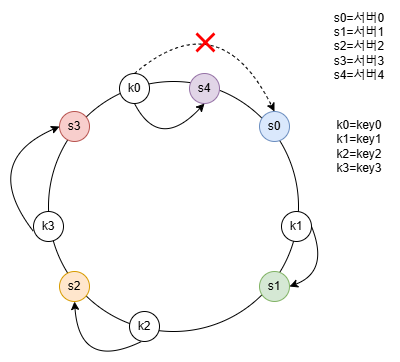

The diagram above was exported from draw.io. Its source (the exported page's mxGraphModel, read from the mxfile embedded in the PNG):
<mxGraphModel dx="819" dy="441" grid="1" gridSize="10" guides="1" tooltips="1" connect="1" arrows="1" fold="1" page="1" pageScale="1" pageWidth="827" pageHeight="1169" math="0" shadow="0">
  <root>
    <mxCell id="0" />
    <mxCell id="1" parent="0" />
    <mxCell id="CXFf_yLnJKcqaa92Wy5I-1" value="" style="ellipse;whiteSpace=wrap;html=1;fillColor=none;" vertex="1" parent="1">
      <mxGeometry x="289" y="140" width="250" height="250" as="geometry" />
    </mxCell>
    <mxCell id="CXFf_yLnJKcqaa92Wy5I-2" value="s1" style="ellipse;whiteSpace=wrap;html=1;fillColor=#d5e8d4;strokeColor=#82b366;" vertex="1" parent="1">
      <mxGeometry x="500" y="330" width="30" height="30" as="geometry" />
    </mxCell>
    <mxCell id="CXFf_yLnJKcqaa92Wy5I-3" value="s2" style="ellipse;whiteSpace=wrap;html=1;fillColor=#ffe6cc;strokeColor=#d79b00;" vertex="1" parent="1">
      <mxGeometry x="300" y="330" width="30" height="30" as="geometry" />
    </mxCell>
    <mxCell id="CXFf_yLnJKcqaa92Wy5I-4" value="s3" style="ellipse;whiteSpace=wrap;html=1;fillColor=#f8cecc;strokeColor=#b85450;" vertex="1" parent="1">
      <mxGeometry x="300" y="170" width="30" height="30" as="geometry" />
    </mxCell>
    <mxCell id="CXFf_yLnJKcqaa92Wy5I-5" value="s0" style="ellipse;whiteSpace=wrap;html=1;fillColor=#dae8fc;strokeColor=#6c8ebf;" vertex="1" parent="1">
      <mxGeometry x="500" y="170" width="30" height="30" as="geometry" />
    </mxCell>
    <mxCell id="CXFf_yLnJKcqaa92Wy5I-6" value="s0=서버0&lt;div&gt;s1=서버1&lt;/div&gt;&lt;div&gt;s2=서버2&lt;/div&gt;&lt;div&gt;s3=서버3&lt;/div&gt;&lt;div&gt;s4=서버4&lt;/div&gt;" style="text;html=1;align=center;verticalAlign=middle;whiteSpace=wrap;rounded=0;" vertex="1" parent="1">
      <mxGeometry x="570" y="90" width="60" height="30" as="geometry" />
    </mxCell>
    <mxCell id="CXFf_yLnJKcqaa92Wy5I-7" value="k0" style="ellipse;whiteSpace=wrap;html=1;" vertex="1" parent="1">
      <mxGeometry x="360" y="132" width="30" height="30" as="geometry" />
    </mxCell>
    <mxCell id="CXFf_yLnJKcqaa92Wy5I-8" value="k1" style="ellipse;whiteSpace=wrap;html=1;" vertex="1" parent="1">
      <mxGeometry x="522" y="270" width="30" height="30" as="geometry" />
    </mxCell>
    <mxCell id="CXFf_yLnJKcqaa92Wy5I-9" value="k2" style="ellipse;whiteSpace=wrap;html=1;" vertex="1" parent="1">
      <mxGeometry x="370" y="370" width="30" height="30" as="geometry" />
    </mxCell>
    <mxCell id="CXFf_yLnJKcqaa92Wy5I-10" value="k3" style="ellipse;whiteSpace=wrap;html=1;" vertex="1" parent="1">
      <mxGeometry x="274" y="270" width="30" height="30" as="geometry" />
    </mxCell>
    <mxCell id="CXFf_yLnJKcqaa92Wy5I-11" value="k0=key0&lt;div&gt;k1=key1&lt;/div&gt;&lt;div&gt;k2=key2&lt;/div&gt;&lt;div&gt;k3=key3&lt;/div&gt;" style="text;html=1;align=center;verticalAlign=middle;whiteSpace=wrap;rounded=0;" vertex="1" parent="1">
      <mxGeometry x="570" y="190" width="60" height="30" as="geometry" />
    </mxCell>
    <mxCell id="CXFf_yLnJKcqaa92Wy5I-12" value="" style="endArrow=classic;html=1;rounded=0;curved=1;entryX=0.5;entryY=0;entryDx=0;entryDy=0;exitX=0.5;exitY=0;exitDx=0;exitDy=0;dashed=1;" edge="1" parent="1" source="CXFf_yLnJKcqaa92Wy5I-7" target="CXFf_yLnJKcqaa92Wy5I-5">
      <mxGeometry width="50" height="50" relative="1" as="geometry">
        <mxPoint x="394" y="110" as="sourcePoint" />
        <mxPoint x="460" y="70" as="targetPoint" />
        <Array as="points">
          <mxPoint x="460" y="60" />
        </Array>
      </mxGeometry>
    </mxCell>
    <mxCell id="CXFf_yLnJKcqaa92Wy5I-13" value="" style="endArrow=classic;html=1;rounded=0;curved=1;entryX=1;entryY=0.5;entryDx=0;entryDy=0;exitX=1;exitY=0.5;exitDx=0;exitDy=0;" edge="1" parent="1" source="CXFf_yLnJKcqaa92Wy5I-8" target="CXFf_yLnJKcqaa92Wy5I-2">
      <mxGeometry width="50" height="50" relative="1" as="geometry">
        <mxPoint x="570" y="322" as="sourcePoint" />
        <mxPoint x="710" y="360" as="targetPoint" />
        <Array as="points">
          <mxPoint x="570" y="330" />
        </Array>
      </mxGeometry>
    </mxCell>
    <mxCell id="CXFf_yLnJKcqaa92Wy5I-14" value="" style="endArrow=classic;html=1;rounded=0;curved=1;entryX=0.5;entryY=1;entryDx=0;entryDy=0;exitX=1;exitY=0.5;exitDx=0;exitDy=0;" edge="1" parent="1" target="CXFf_yLnJKcqaa92Wy5I-3">
      <mxGeometry width="50" height="50" relative="1" as="geometry">
        <mxPoint x="382" y="400" as="sourcePoint" />
        <mxPoint x="360" y="460" as="targetPoint" />
        <Array as="points">
          <mxPoint x="320" y="430" />
        </Array>
      </mxGeometry>
    </mxCell>
    <mxCell id="CXFf_yLnJKcqaa92Wy5I-15" value="" style="endArrow=classic;html=1;rounded=0;curved=1;entryX=0;entryY=0.5;entryDx=0;entryDy=0;exitX=1;exitY=0.5;exitDx=0;exitDy=0;" edge="1" parent="1" target="CXFf_yLnJKcqaa92Wy5I-4">
      <mxGeometry width="50" height="50" relative="1" as="geometry">
        <mxPoint x="274" y="290" as="sourcePoint" />
        <mxPoint x="207" y="250" as="targetPoint" />
        <Array as="points">
          <mxPoint x="220" y="220" />
        </Array>
      </mxGeometry>
    </mxCell>
    <mxCell id="CXFf_yLnJKcqaa92Wy5I-16" value="s4" style="ellipse;whiteSpace=wrap;html=1;fillColor=#e1d5e7;strokeColor=#9673a6;" vertex="1" parent="1">
      <mxGeometry x="430" y="132" width="30" height="30" as="geometry" />
    </mxCell>
    <mxCell id="CXFf_yLnJKcqaa92Wy5I-17" value="" style="shape=mxgraph.mockup.markup.redX;fillColor=#ff0000;html=1;shadow=0;whiteSpace=wrap;strokeColor=none;" vertex="1" parent="1">
      <mxGeometry x="436" y="91" width="20" height="20" as="geometry" />
    </mxCell>
    <mxCell id="CXFf_yLnJKcqaa92Wy5I-20" value="" style="endArrow=classic;html=1;rounded=0;curved=1;exitX=0.5;exitY=1;exitDx=0;exitDy=0;entryX=0.5;entryY=1;entryDx=0;entryDy=0;" edge="1" parent="1" source="CXFf_yLnJKcqaa92Wy5I-7" target="CXFf_yLnJKcqaa92Wy5I-16">
      <mxGeometry width="50" height="50" relative="1" as="geometry">
        <mxPoint x="399" y="295" as="sourcePoint" />
        <mxPoint x="430" y="190" as="targetPoint" />
        <Array as="points">
          <mxPoint x="400" y="210" />
        </Array>
      </mxGeometry>
    </mxCell>
  </root>
</mxGraphModel>